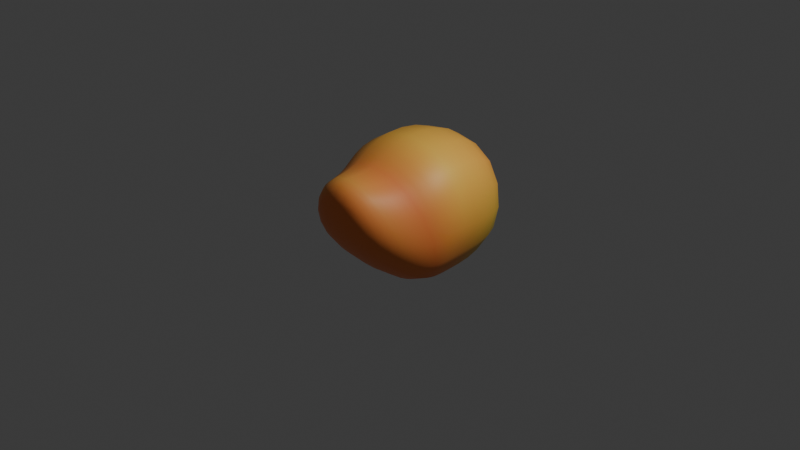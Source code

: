 # Source: untitled.blend  (saved by Blender 4.1.24; exported with 4.5.12 LTS)
import bpy
from mathutils import Matrix  # noqa: F401  (used for matrix-valued properties, if any)

bpy.ops.wm.read_factory_settings(use_empty=True)
scene = bpy.context.scene
scene.name = 'Scene'

# ---- collections
col_collection = bpy.data.collections.new('Collection'); scene.collection.children.link(col_collection)

# ---- materials (node trees are filled in below, after node groups)
mat_material = bpy.data.materials.new('Material')
mat_material.alpha_threshold = 0.0
mat_material.use_transparent_shadow = False
mat_material.roughness = 0.5
mat_material.line_color = (0.0, 0.0, 0.0, 1.0)

# ---- material node trees
mat_material.use_nodes = True; mat_material.node_tree.nodes.clear()
_N = mat_material.node_tree.nodes; _L = mat_material.node_tree.links
n0 = _N.new('ShaderNodeOutputMaterial'); n0.name = 'Material Output'; n0.location = (300, 300)
n1 = _N.new('ShaderNodeBsdfPrincipled'); n1.name = 'Principled BSDF'; n1.location = (10, 300)
n1.inputs[3].default_value = 1.45
n1.inputs[9].default_value = (17.1, 0.2, 0.1)
n1.inputs[10].default_value = 3.15
n2 = _N.new('ShaderNodeVertexColor'); n2.name = 'Color Attribute'; n2.location = (-210, 271)
n2.layer_name = 'Attribute'
_L.new(n1.outputs[0], n0.inputs[0])
_L.new(n2.outputs[0], n1.inputs[0])
n0.is_active_output = True

# ---- world
world_world = bpy.data.worlds.new('World'); scene.world = world_world
world_world.use_nodes = True; world_world.node_tree.nodes.clear()
_N = world_world.node_tree.nodes; _L = world_world.node_tree.links
n0 = _N.new('ShaderNodeOutputWorld'); n0.name = 'World Output'; n0.location = (300, 300)
n1 = _N.new('ShaderNodeBackground'); n1.name = 'Background'; n1.location = (10, 300)
n1.inputs[0].default_value = (0.05088, 0.05088, 0.05088, 1.0)
_L.new(n1.outputs[0], n0.inputs[0])
n0.is_active_output = True
world_world.color = (0.05088, 0.05088, 0.05088)
world_world.use_sun_shadow = False
world_world.sun_shadow_jitter_overblur = 0.0

# ---- cameras
cam_camera = bpy.data.cameras.new('Camera')
cam_camera.clip_end = 100.0
cam_camera.ortho_scale = 7.314

# ---- lights
light_light = bpy.data.lights.new('Light', 'POINT')
light_light.transmission_factor = 0.0
light_light.energy = 1000.0
light_light.shadow_soft_size = 0.1
light_light.shadow_maximum_resolution = 0.006
light_light.use_absolute_resolution = True

# ---- meshes
me_cube = bpy.data.meshes.new('Cube')
me_cube.from_pydata([(0.7826, 1.0, 0.8471), (0.7826, 0.856, -0.6541), (0.3386, -0.8901, 0.5507), (0.3386, -0.8901, 0.04126), (-0.7986, 1.0, 0.8471), (-0.7986, 0.856, -0.6541), (-0.3386, -0.8901, 0.5507), (-0.3386, -0.8901, 0.04126), (0.1272, 1.017, -0.1272), (-0.1272, 1.017, -0.1272), (0.1272, 1.017, 0.1272), (-0.1272, 1.017, 0.1272), (0.02669, 1.094, -0.02669), (-0.02669, 1.094, -0.02669), (0.02669, 1.094, 0.02669), (-0.02669, 1.094, 0.02669), (0.02669, 1.211, -0.02669), (-0.02669, 1.211, -0.02669), (0.02669, 1.211, 0.02669), (-0.02669, 1.211, 0.02669), (-0.8752, 0.03865, -0.7043), (0.8592, 0.06593, 1.014), (-0.8752, 0.06593, 1.014), (0.8592, 0.03865, -0.7043), (-0.9619, -0.2711, -0.5828), (0.3257, -0.7213, 0.7381), (-0.3257, -0.7213, 0.7381), (0.9619, -0.2711, -0.5828), (-0.6247, -0.3752, 0.6663), (0.9428, -0.02172, -0.6333), (-0.9428, -0.02172, -0.6333), (0.6247, -0.3752, 0.6663)], [], [(25, 26, 6, 2), (3, 2, 6, 7), (20, 22, 4, 5), (24, 27, 3, 7), (27, 25, 2, 3), (5, 4, 11, 9), (9, 11, 15, 13), (1, 5, 9, 8), (4, 0, 10, 11), (0, 1, 8, 10), (15, 14, 18, 19), (8, 9, 13, 12), (11, 10, 14, 15), (10, 8, 12, 14), (17, 19, 18, 16), (14, 12, 16, 18), (13, 15, 19, 17), (12, 13, 17, 16), (1, 0, 21, 23), (5, 1, 23, 20), (30, 28, 22, 20), (0, 4, 22, 21), (7, 6, 26, 24), (29, 31, 25, 27), (30, 29, 27, 24), (31, 28, 26, 25), (21, 22, 28, 31), (20, 23, 29, 30), (23, 21, 31, 29), (24, 26, 28, 30)])
me_cube.polygons.foreach_set('use_smooth', [True] * 30)
_uv = me_cube.uv_layers.new(name='UVMap')
_uv.uv.foreach_set('vector', [0.625, 0.6877, 0.875, 0.6877, 0.875, 0.75, 0.625, 0.75, 0.375, 0.75, 0.625, 0.75, 0.625, 1.0, 0.375, 1.0, 0.375, 0.1247, 0.625, 0.1247, 0.625, 0.25, 0.375, 0.25, 0.125, 0.6877, 0.375, 0.6877, 0.375, 0.75, 0.125, 0.75, 0.375, 0.6877, 0.625, 0.6877, 0.625, 0.75, 0.375, 0.75, 0.375, 0.25, 0.625, 0.25, 0.625, 0.25, 0.375, 0.25, 0.375, 0.25, 0.625, 0.25, 0.625, 0.25, 0.375, 0.25, 0.375, 0.5, 0.125, 0.5, 0.125, 0.5, 0.375, 0.5, 0.875, 0.5, 0.625, 0.5, 0.625, 0.5, 0.875, 0.5, 0.625, 0.5, 0.375, 0.5, 0.375, 0.5, 0.625, 0.5, 0.875, 0.5, 0.625, 0.5, 0.625, 0.5, 0.875, 0.5, 0.375, 0.5, 0.125, 0.5, 0.125, 0.5, 0.375, 0.5, 0.875, 0.5, 0.625, 0.5, 0.625, 0.5, 0.875, 0.5, 0.625, 0.5, 0.375, 0.5, 0.375, 0.5, 0.625, 0.5, 0.375, 0.25, 0.625, 0.25, 0.625, 0.5, 0.375, 0.5, 0.625, 0.5, 0.375, 0.5, 0.375, 0.5, 0.625, 0.5, 0.375, 0.25, 0.625, 0.25, 0.625, 0.25, 0.375, 0.25, 0.375, 0.5, 0.125, 0.5, 0.125, 0.5, 0.375, 0.5, 0.375, 0.5, 0.625, 0.5, 0.625, 0.6253, 0.375, 0.6253, 0.125, 0.5, 0.375, 0.5, 0.375, 0.6253, 0.125, 0.6253, 0.375, 0.09348, 0.625, 0.09348, 0.625, 0.1247, 0.375, 0.1247, 0.625, 0.5, 0.875, 0.5, 0.875, 0.6253, 0.625, 0.6253, 0.375, 0.0, 0.625, 0.0, 0.625, 0.0623, 0.375, 0.0623, 0.375, 0.6565, 0.625, 0.6565, 0.625, 0.6877, 0.375, 0.6877, 0.125, 0.6565, 0.375, 0.6565, 0.375, 0.6877, 0.125, 0.6877, 0.625, 0.6565, 0.875, 0.6565, 0.875, 0.6877, 0.625, 0.6877, 0.625, 0.6253, 0.875, 0.6253, 0.875, 0.6565, 0.625, 0.6565, 0.125, 0.6253, 0.375, 0.6253, 0.375, 0.6565, 0.125, 0.6565, 0.375, 0.6253, 0.625, 0.6253, 0.625, 0.6565, 0.375, 0.6565, 0.375, 0.0623, 0.625, 0.0623, 0.625, 0.09348, 0.375, 0.09348])
_ca = me_cube.color_attributes.new('Attribute', 'BYTE_COLOR', 'CORNER')
_ca.data.foreach_set('color', [0.9473, 0.3613, 0.07421, 1.0, 0.8963, 0.4397, 0.07619, 1.0, 1.0, 0.2582, 0.06663, 1.0, 1.0, 0.2582, 0.06663, 1.0, 1.0, 0.2582, 0.06663, 1.0, 1.0, 0.2582, 0.06663, 1.0, 1.0, 0.2582, 0.06663, 1.0, 1.0, 0.2582, 0.06663, 1.0, 1.0, 0.2747, 0.06663, 1.0, 0.9301, 0.4735, 0.07421, 1.0, 0.7991, 0.4969, 0.07036, 1.0, 1.0, 0.3916, 0.07227, 1.0, 1.0, 0.2582, 0.06663, 1.0, 1.0, 0.2582, 0.06663, 1.0, 1.0, 0.2582, 0.06663, 1.0, 1.0, 0.2582, 0.06663, 1.0, 1.0, 0.2582, 0.06663, 1.0, 0.9473, 0.3613, 0.07421, 1.0, 1.0, 0.2582, 0.06663, 1.0, 1.0, 0.2582, 0.06663, 1.0, 1.0, 0.3916, 0.07227, 1.0, 0.7991, 0.4969, 0.07036, 1.0, 0.9734, 0.2918, 0.06663, 1.0, 0.956, 0.3095, 0.06663, 1.0, 0.956, 0.3095, 0.06663, 1.0, 0.9734, 0.2918, 0.06663, 1.0, 0.4342, 0.9387, 0.07619, 1.0, 0.4287, 0.9473, 0.07619, 1.0, 0.8228, 0.7305, 0.08228, 1.0, 1.0, 0.3916, 0.07227, 1.0, 0.956, 0.3095, 0.06663, 1.0, 0.956, 0.3372, 0.06848, 1.0, 0.7991, 0.4969, 0.07036, 1.0, 1.0, 0.4452, 0.07619, 1.0, 0.9823, 0.2789, 0.06663, 1.0, 0.9734, 0.2918, 0.06663, 1.0, 1.0, 0.4452, 0.07619, 1.0, 0.8228, 0.7305, 0.08228, 1.0, 0.956, 0.3372, 0.06848, 1.0, 0.9823, 0.2789, 0.06663, 1.0, 0.4342, 0.9387, 0.07619, 1.0, 0.4397, 0.9387, 0.07619, 1.0, 0.3916, 1.0, 0.07619, 1.0, 0.3916, 1.0, 0.07619, 1.0, 0.956, 0.3372, 0.06848, 1.0, 0.956, 0.3095, 0.06663, 1.0, 0.4287, 0.9473, 0.07619, 1.0, 0.4287, 0.9473, 0.07619, 1.0, 0.9734, 0.2918, 0.06663, 1.0, 0.9823, 0.2789, 0.06663, 1.0, 0.4397, 0.9387, 0.07619, 1.0, 0.4342, 0.9387, 0.07619, 1.0, 0.9823, 0.2789, 0.06663, 1.0, 0.956, 0.3372, 0.06848, 1.0, 0.4287, 0.9473, 0.07619, 1.0, 0.4397, 0.9387, 0.07619, 1.0, 0.3916, 1.0, 0.07619, 1.0, 0.3916, 1.0, 0.07619, 1.0, 0.3916, 1.0, 0.07619, 1.0, 0.3916, 1.0, 0.07619, 1.0, 0.4397, 0.9387, 0.07619, 1.0, 0.4287, 0.9473, 0.07619, 1.0, 0.3916, 1.0, 0.07619, 1.0, 0.3916, 1.0, 0.07619, 1.0, 0.4287, 0.9473, 0.07619, 1.0, 0.4342, 0.9387, 0.07619, 1.0, 0.3916, 1.0, 0.07619, 1.0, 0.3916, 1.0, 0.07619, 1.0, 0.4287, 0.9473, 0.07619, 1.0, 0.4287, 0.9473, 0.07619, 1.0, 0.3916, 1.0, 0.07619, 1.0, 0.3916, 1.0, 0.07619, 1.0, 0.8228, 0.7305, 0.08228, 1.0, 1.0, 0.4452, 0.07619, 1.0, 1.0, 0.5972, 0.08228, 1.0, 1.0, 0.3231, 0.07036, 1.0, 1.0, 0.3916, 0.07227, 1.0, 0.8228, 0.7305, 0.08228, 1.0, 1.0, 0.3231, 0.07036, 1.0, 1.0, 0.2747, 0.06663, 1.0, 1.0, 0.2582, 0.06663, 1.0, 0.9647, 0.3325, 0.07036, 1.0, 0.9301, 0.4735, 0.07421, 1.0, 1.0, 0.2747, 0.06663, 1.0, 1.0, 0.4452, 0.07619, 1.0, 0.7991, 0.4969, 0.07036, 1.0, 0.9301, 0.4735, 0.07421, 1.0, 1.0, 0.5972, 0.08228, 1.0, 1.0, 0.2582, 0.06663, 1.0, 1.0, 0.2582, 0.06663, 1.0, 0.8963, 0.4397, 0.07619, 1.0, 1.0, 0.2582, 0.06663, 1.0, 1.0, 0.2582, 0.06663, 1.0, 0.9911, 0.2747, 0.06663, 1.0, 0.9473, 0.3613, 0.07421, 1.0, 1.0, 0.2582, 0.06663, 1.0, 1.0, 0.2582, 0.06663, 1.0, 1.0, 0.2582, 0.06663, 1.0, 1.0, 0.2582, 0.06663, 1.0, 1.0, 0.2582, 0.06663, 1.0, 0.9911, 0.2747, 0.06663, 1.0, 0.9647, 0.3325, 0.07036, 1.0, 0.8963, 0.4397, 0.07619, 1.0, 0.9473, 0.3613, 0.07421, 1.0, 1.0, 0.5972, 0.08228, 1.0, 0.9301, 0.4735, 0.07421, 1.0, 0.9647, 0.3325, 0.07036, 1.0, 0.9911, 0.2747, 0.06663, 1.0, 1.0, 0.2747, 0.06663, 1.0, 1.0, 0.3231, 0.07036, 1.0, 1.0, 0.2582, 0.06663, 1.0, 1.0, 0.2582, 0.06663, 1.0, 1.0, 0.3231, 0.07036, 1.0, 1.0, 0.5972, 0.08228, 1.0, 0.9911, 0.2747, 0.06663, 1.0, 1.0, 0.2582, 0.06663, 1.0, 1.0, 0.2582, 0.06663, 1.0, 0.8963, 0.4397, 0.07619, 1.0, 0.9647, 0.3325, 0.07036, 1.0, 1.0, 0.2582, 0.06663, 1.0])
me_cube.materials.append(mat_material)
me_cube.use_mirror_vertex_groups = False
me_cube.update()

# ---- objects
ob_cube = bpy.data.objects.new('Cube', me_cube)
ob_light = bpy.data.objects.new('Light', light_light)
ob_camera = bpy.data.objects.new('Camera', cam_camera)

# ---- transforms, parenting, visibility, modifiers, constraints
ob_cube.location = (0.0, 0.0, 0.0)
ob_cube.lock_rotations_4d = False
ob_cube.empty_display_type = 'ARROWS'
ob_cube.lineart.crease_threshold = 0.0
_m = ob_cube.modifiers.new('Subdivision', 'SUBSURF')
_m.levels = 2
ob_light.location = (4.076, 1.005, 5.904)
ob_light.rotation_euler = (0.6503, 0.05522, 1.866)
ob_light.lock_rotations_4d = False
ob_light.empty_display_type = 'ARROWS'
ob_light.color = (0.0, 0.0, 0.0, 0.0)
ob_light.lineart.crease_threshold = 0.0
ob_camera.location = (7.359, -6.926, 4.958)
ob_camera.rotation_euler = (1.109, 0.0, 0.8149)
ob_camera.lock_rotations_4d = False
ob_camera.empty_display_type = 'ARROWS'
ob_camera.color = (0.0, 0.0, 0.0, 0.0)
ob_camera.display_type = 'WIRE'
ob_camera.lineart.crease_threshold = 0.0

# ---- collection membership
col_collection.objects.link(ob_cube)
col_collection.objects.link(ob_light)
col_collection.objects.link(ob_camera)

# ---- scene / render settings (as saved in the file)
scene.camera = ob_camera
scene.frame_start = 1; scene.frame_end = 250; scene.frame_set(1)
scene.render.engine = 'BLENDER_EEVEE_NEXT'
scene.cycles.sampling_pattern = 'TABULATED_SOBOL'
scene.eevee.ray_tracing_options.trace_max_roughness = 0.0
bpy.context.view_layer.update()
